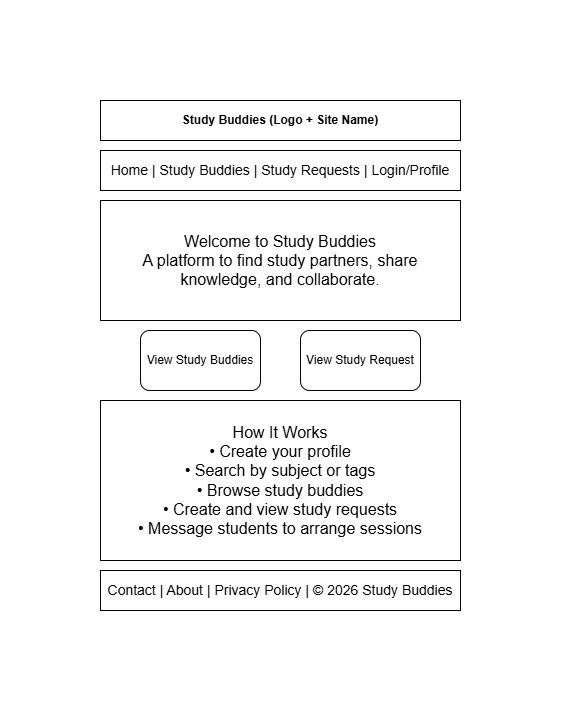

The diagram above was exported from draw.io. Its source (the exported page's mxGraphModel, read from the mxfile embedded in the PNG):
<mxGraphModel dx="589" dy="771" grid="1" gridSize="10" guides="1" tooltips="1" connect="1" arrows="1" fold="1" page="1" pageScale="1" pageWidth="827" pageHeight="1169" math="0" shadow="0">
  <root>
    <mxCell id="0" />
    <mxCell id="1" parent="0" />
    <mxCell id="JmWOdt8ODPl8R7hNrO_m-1" parent="1" style="rounded=0;whiteSpace=wrap;html=1;" value="&lt;b&gt;Study Buddies (Logo + Site Name)&lt;/b&gt;" vertex="1">
      <mxGeometry height="40" width="360" x="40" y="150" as="geometry" />
    </mxCell>
    <mxCell id="JmWOdt8ODPl8R7hNrO_m-2" parent="1" style="rounded=0;whiteSpace=wrap;html=1;" value="&lt;font style=&quot;font-size: 14px;&quot;&gt;Home | Study Buddies | Study Requests | Login/Profile&lt;/font&gt;" vertex="1">
      <mxGeometry height="40" width="360" x="40" y="200" as="geometry" />
    </mxCell>
    <mxCell id="JmWOdt8ODPl8R7hNrO_m-3" parent="1" style="rounded=0;whiteSpace=wrap;html=1;" value="&lt;span style=&quot;font-size: 16px;&quot;&gt;Welcome to Study Buddies&lt;/span&gt;&lt;br style=&quot;font-size: 16px;&quot;&gt;&lt;span style=&quot;font-size: 16px;&quot;&gt;A platform to find study partners, share knowledge, and collaborate.&lt;/span&gt;" vertex="1">
      <mxGeometry height="120" width="360" x="40" y="250" as="geometry" />
    </mxCell>
    <mxCell id="JmWOdt8ODPl8R7hNrO_m-4" parent="1" style="rounded=1;whiteSpace=wrap;html=1;" value="View Study Buddies" vertex="1">
      <mxGeometry height="60" width="120" x="80" y="380" as="geometry" />
    </mxCell>
    <mxCell id="JmWOdt8ODPl8R7hNrO_m-5" parent="1" style="rounded=1;whiteSpace=wrap;html=1;" value="View Study Request" vertex="1">
      <mxGeometry height="60" width="120" x="240" y="380" as="geometry" />
    </mxCell>
    <mxCell id="JmWOdt8ODPl8R7hNrO_m-6" parent="1" style="rounded=0;whiteSpace=wrap;html=1;" value="&lt;span style=&quot;font-size: 16px;&quot;&gt;How It Works&lt;/span&gt;&lt;br style=&quot;font-size: 16px;&quot;&gt;&lt;span style=&quot;font-size: 16px;&quot;&gt;• Create your profile&lt;/span&gt;&lt;br style=&quot;font-size: 16px;&quot;&gt;&lt;span style=&quot;font-size: 16px;&quot;&gt;• Search by subject or tags&lt;/span&gt;&lt;br style=&quot;font-size: 16px;&quot;&gt;&lt;span style=&quot;font-size: 16px;&quot;&gt;• Browse study buddies&lt;/span&gt;&lt;br style=&quot;font-size: 16px;&quot;&gt;&lt;span style=&quot;font-size: 16px;&quot;&gt;• Create and view study requests&lt;/span&gt;&lt;br style=&quot;font-size: 16px;&quot;&gt;&lt;span style=&quot;font-size: 16px;&quot;&gt;• Message students to arrange sessions&lt;/span&gt;" vertex="1">
      <mxGeometry height="160" width="360" x="40" y="450" as="geometry" />
    </mxCell>
    <mxCell id="JmWOdt8ODPl8R7hNrO_m-7" parent="1" style="rounded=0;whiteSpace=wrap;html=1;" value="&lt;span style=&quot;font-size: 14px;&quot;&gt;Contact | About | Privacy Policy | © 2026 Study Buddies&lt;/span&gt;" vertex="1">
      <mxGeometry height="40" width="360" x="40" y="620" as="geometry" />
    </mxCell>
  </root>
</mxGraphModel>